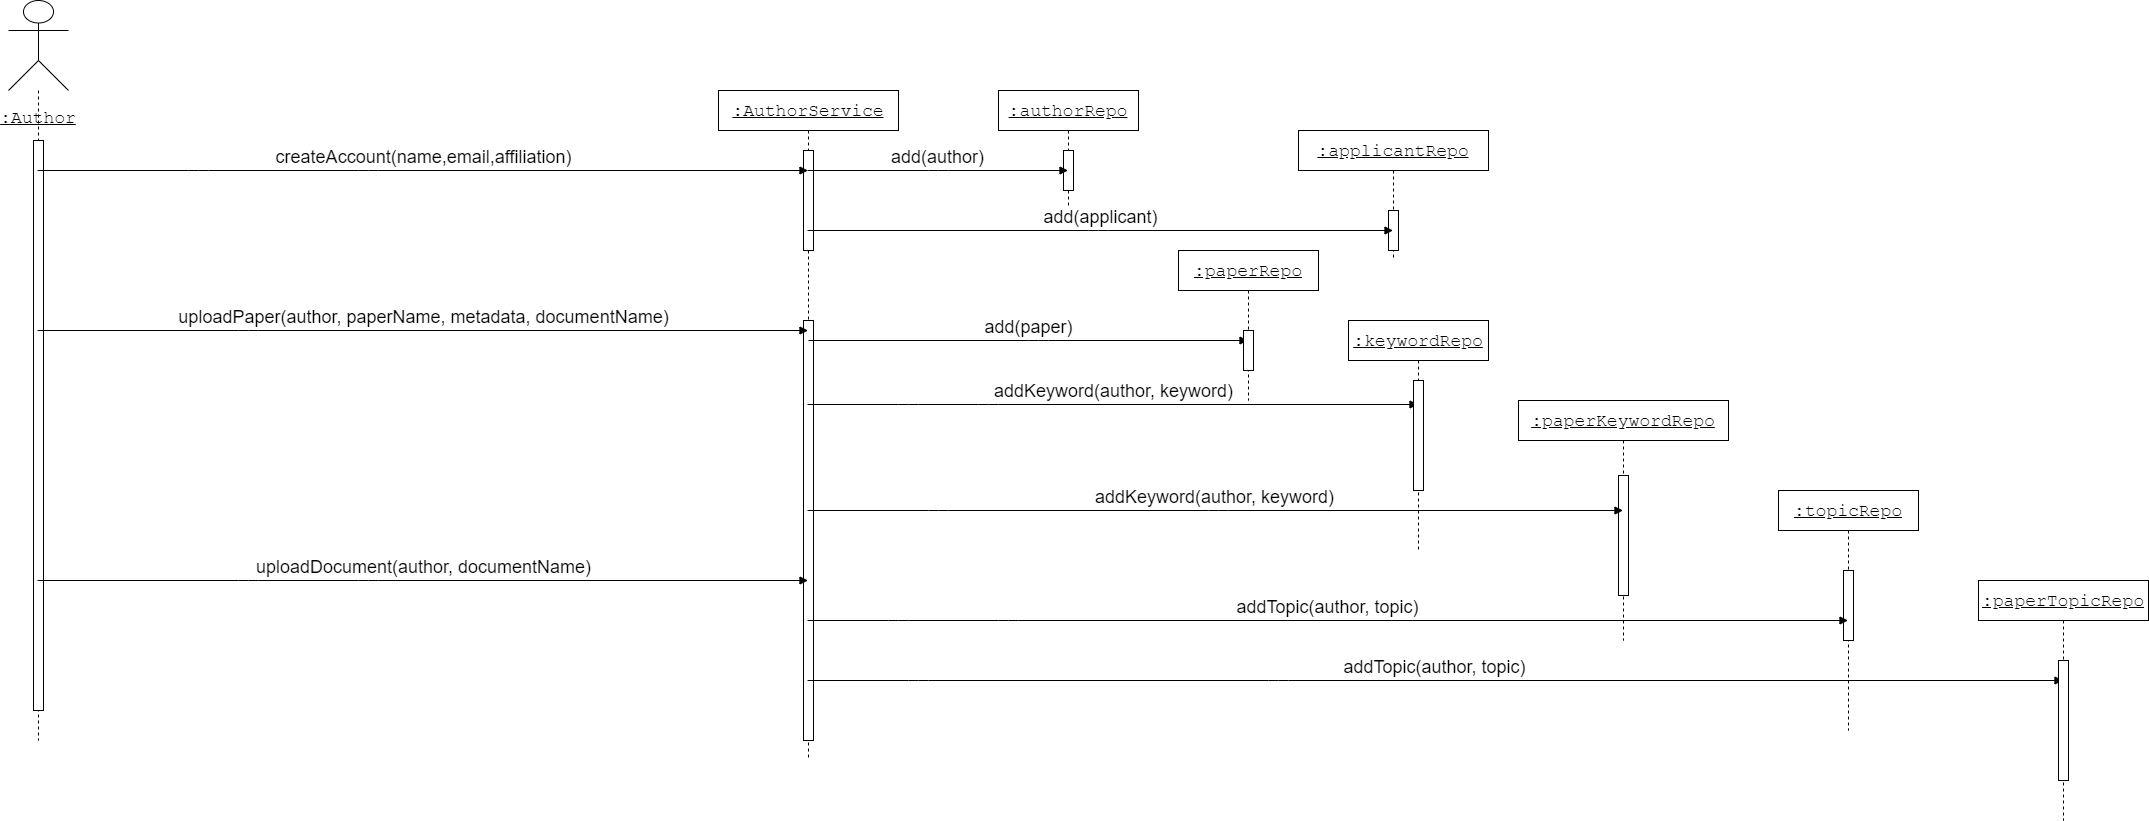

The diagram above was exported from draw.io. Its source (the exported page's mxGraphModel, read from the mxfile embedded in the PNG):
<mxGraphModel dx="1217" dy="720" grid="1" gridSize="10" guides="1" tooltips="1" connect="1" arrows="1" fold="1" page="1" pageScale="1" pageWidth="1100" pageHeight="850" background="#ffffff" math="0" shadow="0">
  <root>
    <mxCell id="0" />
    <mxCell id="1" parent="0" />
    <mxCell id="H9JVwcdvkr1E3MtkO6AN-2" value="" style="shape=umlLifeline;participant=umlActor;perimeter=lifelinePerimeter;whiteSpace=wrap;html=1;container=1;collapsible=0;recursiveResize=0;verticalAlign=top;spacingTop=36;labelBackgroundColor=#ffffff;outlineConnect=0;size=90;strokeWidth=1;perimeterSpacing=0;" vertex="1" parent="1">
      <mxGeometry x="30" y="50" width="60" height="740" as="geometry" />
    </mxCell>
    <mxCell id="H9JVwcdvkr1E3MtkO6AN-3" value="" style="html=1;points=[];perimeter=orthogonalPerimeter;" vertex="1" parent="H9JVwcdvkr1E3MtkO6AN-2">
      <mxGeometry x="25" y="140" width="10" height="570" as="geometry" />
    </mxCell>
    <mxCell id="H9JVwcdvkr1E3MtkO6AN-6" value="&lt;font face=&quot;Courier New&quot;&gt;&lt;u&gt;:Author&lt;/u&gt;&lt;/font&gt;" style="text;html=1;strokeColor=none;fillColor=none;align=center;verticalAlign=top;whiteSpace=wrap;rounded=0;fontSize=18;" vertex="1" parent="H9JVwcdvkr1E3MtkO6AN-2">
      <mxGeometry y="100" width="60" height="30" as="geometry" />
    </mxCell>
    <mxCell id="H9JVwcdvkr1E3MtkO6AN-37" value="&lt;font face=&quot;Courier New&quot;&gt;&lt;u&gt;:AuthorService&lt;/u&gt;&lt;/font&gt;" style="shape=umlLifeline;perimeter=lifelinePerimeter;whiteSpace=wrap;html=1;container=1;collapsible=0;recursiveResize=0;outlineConnect=0;strokeWidth=1;fontSize=18;" vertex="1" parent="1">
      <mxGeometry x="740" y="140" width="180" height="670" as="geometry" />
    </mxCell>
    <mxCell id="H9JVwcdvkr1E3MtkO6AN-38" value="" style="html=1;points=[];perimeter=orthogonalPerimeter;strokeWidth=1;fontSize=18;" vertex="1" parent="H9JVwcdvkr1E3MtkO6AN-37">
      <mxGeometry x="85" y="60" width="10" height="100" as="geometry" />
    </mxCell>
    <mxCell id="H9JVwcdvkr1E3MtkO6AN-39" value="" style="html=1;points=[];perimeter=orthogonalPerimeter;strokeWidth=1;fontSize=18;" vertex="1" parent="H9JVwcdvkr1E3MtkO6AN-37">
      <mxGeometry x="85" y="230" width="10" height="420" as="geometry" />
    </mxCell>
    <mxCell id="H9JVwcdvkr1E3MtkO6AN-41" value="createAccount(name,email,affiliation)" style="html=1;verticalAlign=bottom;endArrow=block;fontSize=18;" edge="1" parent="1" source="H9JVwcdvkr1E3MtkO6AN-2" target="H9JVwcdvkr1E3MtkO6AN-37">
      <mxGeometry width="80" relative="1" as="geometry">
        <mxPoint x="160" y="260" as="sourcePoint" />
        <mxPoint x="240" y="260" as="targetPoint" />
        <Array as="points">
          <mxPoint x="220" y="220" />
          <mxPoint x="390" y="220" />
        </Array>
      </mxGeometry>
    </mxCell>
    <mxCell id="H9JVwcdvkr1E3MtkO6AN-42" value="uploadPaper(author, paperName, metadata, documentName)" style="html=1;verticalAlign=bottom;endArrow=block;fontSize=18;" edge="1" parent="1" source="H9JVwcdvkr1E3MtkO6AN-2" target="H9JVwcdvkr1E3MtkO6AN-37">
      <mxGeometry width="80" relative="1" as="geometry">
        <mxPoint x="230" y="360" as="sourcePoint" />
        <mxPoint x="310" y="360" as="targetPoint" />
        <Array as="points">
          <mxPoint x="270" y="380" />
        </Array>
      </mxGeometry>
    </mxCell>
    <mxCell id="H9JVwcdvkr1E3MtkO6AN-43" value="uploadDocument(author, documentName)" style="html=1;verticalAlign=bottom;endArrow=block;fontSize=18;" edge="1" parent="1" source="H9JVwcdvkr1E3MtkO6AN-2" target="H9JVwcdvkr1E3MtkO6AN-37">
      <mxGeometry width="80" relative="1" as="geometry">
        <mxPoint x="250" y="500" as="sourcePoint" />
        <mxPoint x="330" y="500" as="targetPoint" />
        <Array as="points">
          <mxPoint x="270" y="630" />
          <mxPoint x="390" y="630" />
        </Array>
      </mxGeometry>
    </mxCell>
    <mxCell id="H9JVwcdvkr1E3MtkO6AN-50" value="&lt;u&gt;&lt;font face=&quot;Courier New&quot;&gt;:authorRepo&lt;/font&gt;&lt;/u&gt;" style="shape=umlLifeline;perimeter=lifelinePerimeter;whiteSpace=wrap;html=1;container=1;collapsible=0;recursiveResize=0;outlineConnect=0;strokeWidth=1;fontSize=18;" vertex="1" parent="1">
      <mxGeometry x="1020" y="140" width="140" height="130" as="geometry" />
    </mxCell>
    <mxCell id="H9JVwcdvkr1E3MtkO6AN-59" value="" style="html=1;points=[];perimeter=orthogonalPerimeter;strokeWidth=1;fontSize=18;" vertex="1" parent="H9JVwcdvkr1E3MtkO6AN-50">
      <mxGeometry x="65" y="60" width="10" height="40" as="geometry" />
    </mxCell>
    <mxCell id="H9JVwcdvkr1E3MtkO6AN-51" value="addKeyword(author, keyword)" style="html=1;verticalAlign=bottom;endArrow=block;fontSize=18;" edge="1" parent="1" source="H9JVwcdvkr1E3MtkO6AN-37" target="H9JVwcdvkr1E3MtkO6AN-67">
      <mxGeometry width="80" relative="1" as="geometry">
        <mxPoint x="870" y="620" as="sourcePoint" />
        <mxPoint x="950" y="620" as="targetPoint" />
        <Array as="points">
          <mxPoint x="930" y="454" />
          <mxPoint x="1010" y="454" />
        </Array>
      </mxGeometry>
    </mxCell>
    <mxCell id="H9JVwcdvkr1E3MtkO6AN-57" value="add(paper)" style="html=1;verticalAlign=bottom;endArrow=block;fontSize=18;" edge="1" parent="1" target="H9JVwcdvkr1E3MtkO6AN-61">
      <mxGeometry width="80" relative="1" as="geometry">
        <mxPoint x="830" y="390" as="sourcePoint" />
        <mxPoint x="910" y="390" as="targetPoint" />
        <Array as="points">
          <mxPoint x="1060" y="390" />
        </Array>
      </mxGeometry>
    </mxCell>
    <mxCell id="H9JVwcdvkr1E3MtkO6AN-61" value="&lt;u&gt;&lt;font face=&quot;Courier New&quot;&gt;:paperRepo&lt;/font&gt;&lt;/u&gt;" style="shape=umlLifeline;perimeter=lifelinePerimeter;whiteSpace=wrap;html=1;container=1;collapsible=0;recursiveResize=0;outlineConnect=0;strokeWidth=1;fontSize=18;" vertex="1" parent="1">
      <mxGeometry x="1200" y="300" width="140" height="150" as="geometry" />
    </mxCell>
    <mxCell id="H9JVwcdvkr1E3MtkO6AN-64" value="" style="html=1;points=[];perimeter=orthogonalPerimeter;strokeWidth=1;fontSize=18;" vertex="1" parent="H9JVwcdvkr1E3MtkO6AN-61">
      <mxGeometry x="65" y="80" width="10" height="40" as="geometry" />
    </mxCell>
    <mxCell id="H9JVwcdvkr1E3MtkO6AN-67" value="&lt;u&gt;&lt;font face=&quot;Courier New&quot;&gt;:keywordRepo&lt;/font&gt;&lt;/u&gt;" style="shape=umlLifeline;perimeter=lifelinePerimeter;whiteSpace=wrap;html=1;container=1;collapsible=0;recursiveResize=0;outlineConnect=0;strokeWidth=1;fontSize=18;" vertex="1" parent="1">
      <mxGeometry x="1370" y="370" width="140" height="230" as="geometry" />
    </mxCell>
    <mxCell id="H9JVwcdvkr1E3MtkO6AN-68" value="" style="html=1;points=[];perimeter=orthogonalPerimeter;strokeWidth=1;fontSize=18;" vertex="1" parent="H9JVwcdvkr1E3MtkO6AN-67">
      <mxGeometry x="65" y="60" width="10" height="110" as="geometry" />
    </mxCell>
    <mxCell id="H9JVwcdvkr1E3MtkO6AN-70" value="&lt;u&gt;&lt;font face=&quot;Courier New&quot;&gt;:topicRepo&lt;/font&gt;&lt;/u&gt;" style="shape=umlLifeline;perimeter=lifelinePerimeter;whiteSpace=wrap;html=1;container=1;collapsible=0;recursiveResize=0;outlineConnect=0;strokeWidth=1;fontSize=18;" vertex="1" parent="1">
      <mxGeometry x="1800" y="540" width="140" height="240" as="geometry" />
    </mxCell>
    <mxCell id="H9JVwcdvkr1E3MtkO6AN-71" value="" style="html=1;points=[];perimeter=orthogonalPerimeter;strokeWidth=1;fontSize=18;" vertex="1" parent="H9JVwcdvkr1E3MtkO6AN-70">
      <mxGeometry x="65" y="80" width="10" height="70" as="geometry" />
    </mxCell>
    <mxCell id="H9JVwcdvkr1E3MtkO6AN-52" value="addTopic(author, topic)" style="html=1;verticalAlign=bottom;endArrow=block;fontSize=18;" edge="1" parent="1" source="H9JVwcdvkr1E3MtkO6AN-37" target="H9JVwcdvkr1E3MtkO6AN-70">
      <mxGeometry width="80" relative="1" as="geometry">
        <mxPoint x="833.29" y="742.5699999999999" as="sourcePoint" />
        <mxPoint x="910" y="740" as="targetPoint" />
        <Array as="points">
          <mxPoint x="920" y="670" />
          <mxPoint x="1030" y="670" />
        </Array>
      </mxGeometry>
    </mxCell>
    <mxCell id="H9JVwcdvkr1E3MtkO6AN-74" value="addTopic(author, topic)" style="html=1;verticalAlign=bottom;endArrow=block;fontSize=18;" edge="1" parent="1" source="H9JVwcdvkr1E3MtkO6AN-37" target="H9JVwcdvkr1E3MtkO6AN-75">
      <mxGeometry width="80" relative="1" as="geometry">
        <mxPoint x="843.29" y="639.31" as="sourcePoint" />
        <mxPoint x="1629.4999999999995" y="640" as="targetPoint" />
        <Array as="points">
          <mxPoint x="940" y="730" />
          <mxPoint x="1300" y="730" />
        </Array>
      </mxGeometry>
    </mxCell>
    <mxCell id="H9JVwcdvkr1E3MtkO6AN-75" value="&lt;u&gt;&lt;font face=&quot;Courier New&quot;&gt;:paperTopicRepo&lt;/font&gt;&lt;/u&gt;" style="shape=umlLifeline;perimeter=lifelinePerimeter;whiteSpace=wrap;html=1;container=1;collapsible=0;recursiveResize=0;outlineConnect=0;strokeWidth=1;fontSize=18;" vertex="1" parent="1">
      <mxGeometry x="2000" y="630" width="170" height="240" as="geometry" />
    </mxCell>
    <mxCell id="H9JVwcdvkr1E3MtkO6AN-76" value="" style="html=1;points=[];perimeter=orthogonalPerimeter;strokeWidth=1;fontSize=18;" vertex="1" parent="H9JVwcdvkr1E3MtkO6AN-75">
      <mxGeometry x="80" y="80" width="10" height="120" as="geometry" />
    </mxCell>
    <mxCell id="H9JVwcdvkr1E3MtkO6AN-77" value="&lt;u&gt;&lt;font face=&quot;Courier New&quot;&gt;:paperKeywordRepo&lt;/font&gt;&lt;/u&gt;" style="shape=umlLifeline;perimeter=lifelinePerimeter;whiteSpace=wrap;html=1;container=1;collapsible=0;recursiveResize=0;outlineConnect=0;strokeWidth=1;fontSize=18;" vertex="1" parent="1">
      <mxGeometry x="1540" y="450" width="210" height="240" as="geometry" />
    </mxCell>
    <mxCell id="H9JVwcdvkr1E3MtkO6AN-78" value="" style="html=1;points=[];perimeter=orthogonalPerimeter;strokeWidth=1;fontSize=18;" vertex="1" parent="H9JVwcdvkr1E3MtkO6AN-77">
      <mxGeometry x="100" y="75" width="10" height="120" as="geometry" />
    </mxCell>
    <mxCell id="H9JVwcdvkr1E3MtkO6AN-79" value="addKeyword(author, keyword)" style="html=1;verticalAlign=bottom;endArrow=block;fontSize=18;" edge="1" parent="1" source="H9JVwcdvkr1E3MtkO6AN-37" target="H9JVwcdvkr1E3MtkO6AN-77">
      <mxGeometry width="80" relative="1" as="geometry">
        <mxPoint x="1060" y="730" as="sourcePoint" />
        <mxPoint x="1140" y="730" as="targetPoint" />
        <Array as="points">
          <mxPoint x="960" y="560" />
          <mxPoint x="1240" y="560" />
        </Array>
      </mxGeometry>
    </mxCell>
    <mxCell id="H9JVwcdvkr1E3MtkO6AN-60" value="add(author)" style="html=1;verticalAlign=bottom;endArrow=block;fontSize=18;" edge="1" parent="1" source="H9JVwcdvkr1E3MtkO6AN-37" target="H9JVwcdvkr1E3MtkO6AN-50">
      <mxGeometry width="80" relative="1" as="geometry">
        <mxPoint x="830" y="260" as="sourcePoint" />
        <mxPoint x="1060" y="260" as="targetPoint" />
        <Array as="points">
          <mxPoint x="960" y="220" />
        </Array>
      </mxGeometry>
    </mxCell>
    <mxCell id="H9JVwcdvkr1E3MtkO6AN-81" value="&lt;u&gt;&lt;font face=&quot;Courier New&quot;&gt;:applicantRepo&lt;/font&gt;&lt;/u&gt;" style="shape=umlLifeline;perimeter=lifelinePerimeter;whiteSpace=wrap;html=1;container=1;collapsible=0;recursiveResize=0;outlineConnect=0;strokeWidth=1;fontSize=18;" vertex="1" parent="1">
      <mxGeometry x="1320" y="180" width="190" height="130" as="geometry" />
    </mxCell>
    <mxCell id="H9JVwcdvkr1E3MtkO6AN-82" value="" style="html=1;points=[];perimeter=orthogonalPerimeter;strokeWidth=1;fontSize=18;" vertex="1" parent="H9JVwcdvkr1E3MtkO6AN-81">
      <mxGeometry x="90" y="80" width="10" height="40" as="geometry" />
    </mxCell>
    <mxCell id="H9JVwcdvkr1E3MtkO6AN-83" value="add(applicant)" style="html=1;verticalAlign=bottom;endArrow=block;fontSize=18;" edge="1" parent="1" source="H9JVwcdvkr1E3MtkO6AN-37" target="H9JVwcdvkr1E3MtkO6AN-81">
      <mxGeometry width="80" relative="1" as="geometry">
        <mxPoint x="920" y="290" as="sourcePoint" />
        <mxPoint x="1000" y="290" as="targetPoint" />
        <Array as="points">
          <mxPoint x="1120" y="280" />
        </Array>
      </mxGeometry>
    </mxCell>
  </root>
</mxGraphModel>